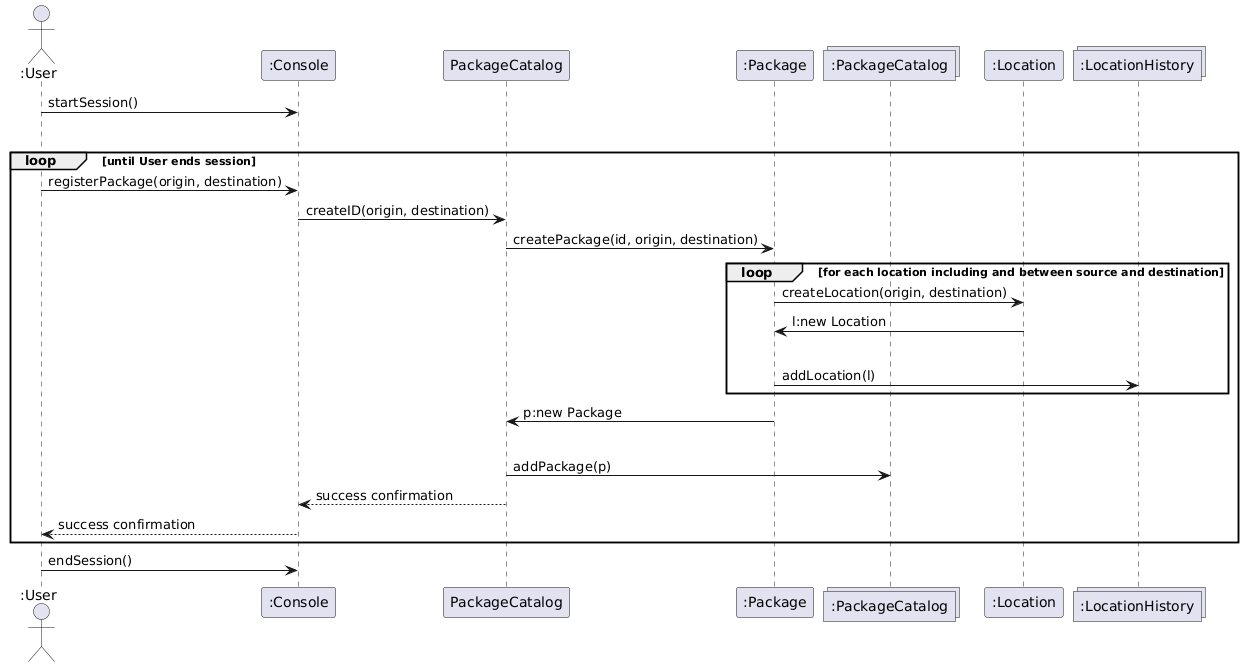

The diagram above was rendered by PlantUML. Its source (embedded in the PNG):
@startuml Sequence Diagram registerPackage(origin, destination)
scale 1
' skinparam style strictuml

hide empty members

actor User as ":User"

participant Console as ":Console" order 10
participant PackageCatalog as "PackageCatalog" order 20
collections PackageCatalogCol as ":PackageCatalog" order 40
participant Package as ":Package" order 30
participant Location as ":Location" order 50
collections LocationHistory as ":LocationHistory" order 60

User -> Console: startSession()
|||

loop until User ends session
    User -> Console: registerPackage(origin, destination)
    Console -> PackageCatalog: createID(origin, destination)
    PackageCatalog -> Package: createPackage(id, origin, destination)

    loop for each location including and between source and destination
        Package -> Location: createLocation(origin, destination)
        Package <- Location: l:new Location
        |||
        Package -> LocationHistory: addLocation(l)
    end

    PackageCatalog <- Package: p:new Package
    |||
    PackageCatalog -> PackageCatalogCol: addPackage(p)



    Console <-- PackageCatalog: success confirmation
    User <-- Console: success confirmation  
end
User -> Console: endSession()

@enduml